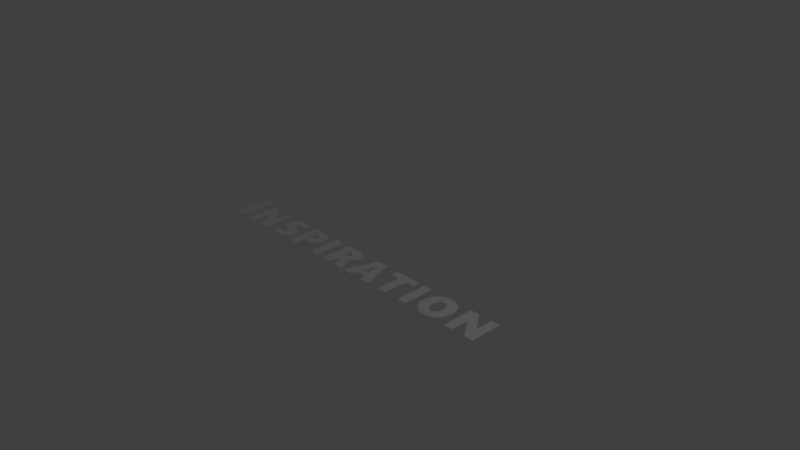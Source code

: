 # Source: creditstext2.blend  (saved by Blender 2.79.0; exported with 4.5.12 LTS)
import bpy
from mathutils import Matrix  # noqa: F401  (used for matrix-valued properties, if any)

bpy.ops.wm.read_factory_settings(use_empty=True)
scene = bpy.context.scene
scene.name = 'Scene'

# ---- collections
col_collection_1 = bpy.data.collections.new('Collection 1'); scene.collection.children.link(col_collection_1)

# ---- world
world_world = bpy.data.worlds.new('World'); scene.world = world_world
world_world.color = (0.05088, 0.05088, 0.05088)
world_world.use_sun_shadow = False
world_world.sun_shadow_jitter_overblur = 0.0
world_world.cycles.sampling_method = 'MANUAL'

# ---- cameras
cam_camera = bpy.data.cameras.new('Camera')
cam_camera.clip_end = 100.0
cam_camera.lens = 35.0
cam_camera.sensor_width = 32.0
cam_camera.sensor_height = 18.0
cam_camera.ortho_scale = 7.314
cam_camera.dof.focus_distance = 0.0
cam_camera.dof.aperture_fstop = 128.0

# ---- lights
light_lamp = bpy.data.lights.new('Lamp', 'POINT')
light_lamp.transmission_factor = 0.0
light_lamp.cutoff_distance = 30.0
light_lamp.energy = 100.0
light_lamp.shadow_buffer_clip_start = 1.001
light_lamp.shadow_soft_size = 0.1
light_lamp.shadow_maximum_resolution = 0.006
light_lamp.use_absolute_resolution = True

# ---- meshes
me_cutext_001 = bpy.data.meshes.new('CUText.001')
me_cutext_001.from_pydata([(2.133, -0.5, 0.0), (1.975, -0.2841, 0.0), (1.972, -0.2798, 0.0), (1.969, -0.2757, 0.0), (1.966, -0.2716, 0.0), (1.964, -0.2676, 0.0), (1.961, -0.2636, 0.0), (1.958, -0.2597, 0.0), (1.956, -0.2559, 0.0), (1.953, -0.2522, 0.0), (1.951, -0.2485, 0.0), (1.949, -0.2449, 0.0), (1.947, -0.2414, 0.0), (1.945, -0.2379, 0.0), (1.943, -0.2379, 0.0), (1.944, -0.2435, 0.0), (1.944, -0.2491, 0.0), (1.944, -0.2549, 0.0), (1.944, -0.2608, 0.0), (1.945, -0.2669, 0.0), (1.945, -0.273, 0.0), (1.945, -0.2792, 0.0), (1.945, -0.2856, 0.0), (1.945, -0.2921, 0.0), (1.945, -0.2986, 0.0), (1.945, -0.3053, 0.0), (1.945, -0.3122, 0.0), (1.945, -0.5, 0.0), (1.82, -0.5, 0.0), (1.82, -0.05253, 0.0), (1.948, -0.05253, 0.0), (2.099, -0.2579, 0.0), (2.1, -0.2585, 0.0), (2.1, -0.2593, 0.0), (2.101, -0.26, 0.0), (2.101, -0.2607, 0.0), (2.102, -0.2615, 0.0), (2.102, -0.2623, 0.0), (2.103, -0.2631, 0.0), (2.103, -0.264, 0.0), (2.104, -0.2648, 0.0), (2.105, -0.2657, 0.0), (2.105, -0.2666, 0.0), (2.106, -0.2675, 0.0), (2.107, -0.2685, 0.0), (2.107, -0.2694, 0.0), (2.108, -0.2704, 0.0), (2.109, -0.2713, 0.0), (2.109, -0.2723, 0.0), (2.11, -0.2732, 0.0), (2.111, -0.2742, 0.0), (2.111, -0.2752, 0.0), (2.112, -0.2761, 0.0), (2.113, -0.2771, 0.0), (2.113, -0.2781, 0.0), (2.114, -0.2791, 0.0), (2.115, -0.2801, 0.0), (2.115, -0.281, 0.0), (2.116, -0.282, 0.0), (2.117, -0.283, 0.0), (2.117, -0.284, 0.0), (2.118, -0.2849, 0.0), (2.119, -0.2859, 0.0), (2.119, -0.2868, 0.0), (2.12, -0.2878, 0.0), (2.121, -0.2887, 0.0), (2.121, -0.2897, 0.0), (2.122, -0.2906, 0.0), (2.122, -0.2915, 0.0), (2.123, -0.2925, 0.0), (2.123, -0.2934, 0.0), (2.124, -0.2942, 0.0), (2.124, -0.2951, 0.0), (2.125, -0.2959, 0.0), (2.125, -0.2967, 0.0), (2.126, -0.2976, 0.0), (2.126, -0.2983, 0.0), (2.127, -0.2991, 0.0), (2.127, -0.2999, 0.0), (2.127, -0.3006, 0.0), (2.128, -0.3006, 0.0), (2.128, -0.2982, 0.0), (2.128, -0.2955, 0.0), (2.128, -0.2925, 0.0), (2.127, -0.2892, 0.0), (2.127, -0.2857, 0.0), (2.127, -0.2819, 0.0), (2.127, -0.2778, 0.0), (2.127, -0.2734, 0.0), (2.127, -0.2688, 0.0), (2.127, -0.2639, 0.0), (2.127, -0.2587, 0.0), (2.127, -0.2532, 0.0), (2.127, -0.05253, 0.0), (2.251, -0.05253, 0.0), (2.251, -0.5, 0.0), (1.732, -0.275, 0.0), (1.732, -0.2862, 0.0), (1.731, -0.2971, 0.0), (1.73, -0.3078, 0.0), (1.729, -0.3184, 0.0), (1.727, -0.3287, 0.0), (1.725, -0.3389, 0.0), (1.722, -0.3488, 0.0), (1.719, -0.3586, 0.0), (1.716, -0.3681, 0.0), (1.712, -0.3775, 0.0), (1.708, -0.3867, 0.0), (1.703, -0.3956, 0.0), (1.698, -0.4043, 0.0), (1.693, -0.4127, 0.0), (1.687, -0.4207, 0.0), (1.681, -0.4285, 0.0), (1.675, -0.4358, 0.0), (1.668, -0.4429, 0.0), (1.661, -0.4496, 0.0), (1.654, -0.456, 0.0), (1.647, -0.4621, 0.0), (1.639, -0.4678, 0.0), (1.631, -0.4732, 0.0), (1.622, -0.4783, 0.0), (1.613, -0.483, 0.0), (1.604, -0.4873, 0.0), (1.595, -0.4912, 0.0), (1.586, -0.4947, 0.0), (1.576, -0.4978, 0.0), (1.567, -0.5004, 0.0), (1.557, -0.5027, 0.0), (1.547, -0.5045, 0.0), (1.537, -0.506, 0.0), (1.526, -0.507, 0.0), (1.516, -0.5076, 0.0), (1.505, -0.5078, 0.0), (1.495, -0.5076, 0.0), (1.485, -0.507, 0.0), (1.474, -0.506, 0.0), (1.465, -0.5046, 0.0), (1.455, -0.5028, 0.0), (1.445, -0.5007, 0.0), (1.436, -0.4981, 0.0), (1.426, -0.4951, 0.0), (1.417, -0.4917, 0.0), (1.408, -0.488, 0.0), (1.399, -0.4838, 0.0), (1.391, -0.4792, 0.0), (1.382, -0.4743, 0.0), (1.374, -0.4691, 0.0), (1.366, -0.4635, 0.0), (1.359, -0.4576, 0.0), (1.352, -0.4514, 0.0), (1.345, -0.4449, 0.0), (1.338, -0.4381, 0.0), (1.332, -0.4309, 0.0), (1.326, -0.4234, 0.0), (1.32, -0.4156, 0.0), (1.315, -0.4075, 0.0), (1.31, -0.3991, 0.0), (1.306, -0.3904, 0.0), (1.301, -0.3815, 0.0), (1.298, -0.3724, 0.0), (1.294, -0.3631, 0.0), (1.291, -0.3537, 0.0), (1.289, -0.344, 0.0), (1.287, -0.3342, 0.0), (1.285, -0.3242, 0.0), (1.283, -0.314, 0.0), (1.282, -0.3036, 0.0), (1.282, -0.293, 0.0), (1.282, -0.2822, 0.0), (1.282, -0.2709, 0.0), (1.282, -0.2598, 0.0), (1.283, -0.2489, 0.0), (1.285, -0.2382, 0.0), (1.287, -0.2276, 0.0), (1.289, -0.2173, 0.0), (1.291, -0.2071, 0.0), (1.294, -0.1972, 0.0), (1.298, -0.1874, 0.0), (1.302, -0.1778, 0.0), (1.306, -0.1684, 0.0), (1.311, -0.1593, 0.0), (1.316, -0.1503, 0.0), (1.321, -0.1417, 0.0), (1.327, -0.1335, 0.0), (1.333, -0.1256, 0.0), (1.339, -0.1181, 0.0), (1.345, -0.1108, 0.0), (1.352, -0.104, 0.0), (1.36, -0.09747, 0.0), (1.367, -0.09129, 0.0), (1.375, -0.08547, 0.0), (1.383, -0.07998, 0.0), (1.392, -0.07484, 0.0), (1.401, -0.07008, 0.0), (1.41, -0.06574, 0.0), (1.419, -0.06181, 0.0), (1.429, -0.05829, 0.0), (1.438, -0.05518, 0.0), (1.448, -0.05249, 0.0), (1.458, -0.05022, 0.0), (1.468, -0.04836, 0.0), (1.479, -0.04691, 0.0), (1.489, -0.04587, 0.0), (1.5, -0.04525, 0.0), (1.511, -0.04504, 0.0), (1.522, -0.04524, 0.0), (1.532, -0.04584, 0.0), (1.542, -0.04683, 0.0), (1.553, -0.04822, 0.0), (1.562, -0.05, 0.0), (1.572, -0.05218, 0.0), (1.582, -0.05476, 0.0), (1.591, -0.05773, 0.0), (1.6, -0.0611, 0.0), (1.609, -0.06487, 0.0), (1.618, -0.06904, 0.0), (1.626, -0.0736, 0.0), (1.634, -0.07852, 0.0), (1.642, -0.08379, 0.0), (1.65, -0.08939, 0.0), (1.657, -0.09533, 0.0), (1.664, -0.1016, 0.0), (1.671, -0.1082, 0.0), (1.677, -0.1152, 0.0), (1.684, -0.1225, 0.0), (1.689, -0.1301, 0.0), (1.695, -0.1381, 0.0), (1.7, -0.1464, 0.0), (1.705, -0.155, 0.0), (1.709, -0.164, 0.0), (1.713, -0.1731, 0.0), (1.717, -0.1824, 0.0), (1.72, -0.1919, 0.0), (1.723, -0.2016, 0.0), (1.725, -0.2115, 0.0), (1.727, -0.2216, 0.0), (1.729, -0.2319, 0.0), (1.73, -0.2424, 0.0), (1.731, -0.253, 0.0), (1.732, -0.2639, 0.0), (1.589, -0.2788, 0.0), (1.589, -0.2697, 0.0), (1.589, -0.261, 0.0), (1.588, -0.2526, 0.0), (1.587, -0.2445, 0.0), (1.586, -0.2368, 0.0), (1.584, -0.2294, 0.0), (1.582, -0.2223, 0.0), (1.58, -0.2155, 0.0), (1.577, -0.2091, 0.0), (1.574, -0.203, 0.0), (1.571, -0.1972, 0.0), (1.568, -0.1917, 0.0), (1.564, -0.1866, 0.0), (1.56, -0.182, 0.0), (1.556, -0.1778, 0.0), (1.552, -0.174, 0.0), (1.548, -0.1707, 0.0), (1.543, -0.1678, 0.0), (1.538, -0.1654, 0.0), (1.533, -0.1634, 0.0), (1.527, -0.1619, 0.0), (1.522, -0.1608, 0.0), (1.516, -0.1601, 0.0), (1.51, -0.1599, 0.0), (1.503, -0.1601, 0.0), (1.497, -0.1607, 0.0), (1.491, -0.1618, 0.0), (1.485, -0.1633, 0.0), (1.48, -0.1652, 0.0), (1.474, -0.1675, 0.0), (1.469, -0.1703, 0.0), (1.464, -0.1735, 0.0), (1.46, -0.1771, 0.0), (1.455, -0.1811, 0.0), (1.451, -0.1856, 0.0), (1.447, -0.1905, 0.0), (1.444, -0.1957, 0.0), (1.44, -0.2014, 0.0), (1.437, -0.2073, 0.0), (1.435, -0.2137, 0.0), (1.432, -0.2203, 0.0), (1.43, -0.2274, 0.0), (1.429, -0.2347, 0.0), (1.427, -0.2425, 0.0), (1.426, -0.2505, 0.0), (1.425, -0.259, 0.0), (1.425, -0.2678, 0.0), (1.425, -0.2769, 0.0), (1.425, -0.2858, 0.0), (1.425, -0.2944, 0.0), (1.426, -0.3027, 0.0), (1.427, -0.3106, 0.0), (1.429, -0.3182, 0.0), (1.43, -0.3255, 0.0), (1.432, -0.3324, 0.0), (1.435, -0.339, 0.0), (1.437, -0.3453, 0.0), (1.44, -0.3512, 0.0), (1.444, -0.3568, 0.0), (1.447, -0.3621, 0.0), (1.451, -0.367, 0.0), (1.455, -0.3714, 0.0), (1.459, -0.3755, 0.0), (1.464, -0.3791, 0.0), (1.468, -0.3823, 0.0), (1.473, -0.385, 0.0), (1.479, -0.3873, 0.0), (1.484, -0.3893, 0.0), (1.49, -0.3907, 0.0), (1.495, -0.3918, 0.0), (1.501, -0.3924, 0.0), (1.508, -0.3927, 0.0), (1.512, -0.3926, 0.0), (1.515, -0.3923, 0.0), (1.519, -0.3918, 0.0), (1.523, -0.3911, 0.0), (1.526, -0.3903, 0.0), (1.53, -0.3892, 0.0), (1.533, -0.388, 0.0), (1.537, -0.3866, 0.0), (1.54, -0.3849, 0.0), (1.544, -0.3831, 0.0), (1.547, -0.3811, 0.0), (1.55, -0.3789, 0.0), (1.553, -0.3766, 0.0), (1.556, -0.374, 0.0), (1.559, -0.3713, 0.0), (1.561, -0.3685, 0.0), (1.564, -0.3654, 0.0), (1.567, -0.3622, 0.0), (1.569, -0.3589, 0.0), (1.571, -0.3554, 0.0), (1.573, -0.3517, 0.0), (1.575, -0.3478, 0.0), (1.577, -0.3438, 0.0), (1.579, -0.3396, 0.0), (1.581, -0.3353, 0.0), (1.582, -0.3308, 0.0), (1.583, -0.3262, 0.0), (1.585, -0.3215, 0.0), (1.586, -0.3166, 0.0), (1.587, -0.3116, 0.0), (1.587, -0.3065, 0.0), (1.588, -0.3012, 0.0), (1.589, -0.2958, 0.0), (1.589, -0.2902, 0.0), (1.589, -0.2846, 0.0), (1.059, -0.5, 0.0), (1.059, -0.05253, 0.0), (1.194, -0.05253, 0.0), (1.194, -0.5, 0.0), (0.8533, -0.158, 0.0), (0.8533, -0.5, 0.0), (0.7179, -0.5, 0.0), (0.7179, -0.158, 0.0), (0.5928, -0.158, 0.0), (0.5928, -0.05253, 0.0), (0.98, -0.05253, 0.0), (0.98, -0.158, 0.0), (0.4033, -0.5, 0.0), (0.3837, -0.4176, 0.0), (0.2501, -0.4176, 0.0), (0.2289, -0.5, 0.0), (0.0832, -0.5, 0.0), (0.2373, -0.05253, 0.0), (0.4046, -0.05253, 0.0), (0.5497, -0.5, 0.0), (0.3185, -0.1499, 0.0), (0.3154, -0.1499, 0.0), (0.3152, -0.1512, 0.0), (0.3151, -0.1527, 0.0), (0.3148, -0.1542, 0.0), (0.3146, -0.156, 0.0), (0.3143, -0.1578, 0.0), (0.314, -0.1598, 0.0), (0.3136, -0.1619, 0.0), (0.3131, -0.1642, 0.0), (0.3127, -0.1666, 0.0), (0.3121, -0.1691, 0.0), (0.3116, -0.1717, 0.0), (0.311, -0.1745, 0.0), (0.3102, -0.1782, 0.0), (0.3089, -0.1834, 0.0), (0.3072, -0.1902, 0.0), (0.3051, -0.1985, 0.0), (0.3026, -0.2085, 0.0), (0.2997, -0.2199, 0.0), (0.2963, -0.233, 0.0), (0.2925, -0.2476, 0.0), (0.2883, -0.2638, 0.0), (0.2837, -0.2816, 0.0), (0.2787, -0.3009, 0.0), (0.2732, -0.3218, 0.0), (0.3587, -0.3218, 0.0), (0.3275, -0.2001, 0.0), (0.3265, -0.1957, 0.0), (0.3255, -0.1913, 0.0), (0.3245, -0.1869, 0.0), (0.3236, -0.1826, 0.0), (0.3228, -0.1784, 0.0), (0.322, -0.1742, 0.0), (0.3213, -0.17, 0.0), (0.3206, -0.1659, 0.0), (0.32, -0.1618, 0.0), (0.3194, -0.1578, 0.0), (0.3189, -0.1538, 0.0), (-0.1059, -0.5, 0.0), (-0.1393, -0.4036, 0.0), (-0.141, -0.3989, 0.0), (-0.1427, -0.3945, 0.0), (-0.1445, -0.3901, 0.0), (-0.1464, -0.386, 0.0), (-0.1484, -0.382, 0.0), (-0.1504, -0.3782, 0.0), (-0.1526, -0.3746, 0.0), (-0.1548, -0.3711, 0.0), (-0.1571, -0.3678, 0.0), (-0.1595, -0.3647, 0.0), (-0.1619, -0.3617, 0.0), (-0.1644, -0.359, 0.0), (-0.167, -0.3564, 0.0), (-0.1697, -0.354, 0.0), (-0.1723, -0.3519, 0.0), (-0.175, -0.3499, 0.0), (-0.1778, -0.3483, 0.0), (-0.1806, -0.3468, 0.0), (-0.1834, -0.3455, 0.0), (-0.1862, -0.3445, 0.0), (-0.1891, -0.3437, 0.0), (-0.192, -0.3432, 0.0), (-0.195, -0.3428, 0.0), (-0.198, -0.3427, 0.0), (-0.2033, -0.3427, 0.0), (-0.2033, -0.5, 0.0), (-0.3381, -0.5, 0.0), (-0.3381, -0.05253, 0.0), (-0.159, -0.05253, 0.0), (-0.1437, -0.05275, 0.0), (-0.129, -0.05339, 0.0), (-0.1151, -0.05445, 0.0), (-0.1018, -0.05595, 0.0), (-0.08925, -0.05787, 0.0), (-0.07735, -0.06022, 0.0), (-0.06613, -0.06299, 0.0), (-0.0556, -0.06619, 0.0), (-0.04574, -0.06982, 0.0), (-0.03657, -0.07388, 0.0), (-0.02809, -0.07836, 0.0), (-0.02028, -0.08327, 0.0), (-0.01313, -0.08861, 0.0), (-0.0066, -0.09437, 0.0), (-0.0006923, -0.1006, 0.0), (0.004594, -0.1072, 0.0), (0.009258, -0.1142, 0.0), (0.0133, -0.1217, 0.0), (0.01672, -0.1296, 0.0), (0.01952, -0.1379, 0.0), (0.0217, -0.1467, 0.0), (0.02325, -0.1558, 0.0), (0.02418, -0.1654, 0.0), (0.0245, -0.1755, 0.0), (0.02431, -0.1831, 0.0), (0.02377, -0.1905, 0.0), (0.02287, -0.1976, 0.0), (0.0216, -0.2046, 0.0), (0.01997, -0.2114, 0.0), (0.01798, -0.2179, 0.0), (0.01563, -0.2243, 0.0), (0.01292, -0.2304, 0.0), (0.009839, -0.2363, 0.0), (0.006401, -0.242, 0.0), (0.002602, -0.2476, 0.0), (-0.00156, -0.2529, 0.0), (-0.006079, -0.2579, 0.0), (-0.01095, -0.2628, 0.0), (-0.01618, -0.2674, 0.0), (-0.02176, -0.2718, 0.0), (-0.02769, -0.2759, 0.0), (-0.03397, -0.2798, 0.0), (-0.04061, -0.2834, 0.0), (-0.0476, -0.2868, 0.0), (-0.05495, -0.29, 0.0), (-0.06265, -0.293, 0.0), (-0.0707, -0.2956, 0.0), (-0.0791, -0.2981, 0.0), (-0.0791, -0.2994, 0.0), (-0.07444, -0.3009, 0.0), (-0.0699, -0.3026, 0.0), (-0.0655, -0.3044, 0.0), (-0.06123, -0.3064, 0.0), (-0.05709, -0.3085, 0.0), (-0.05309, -0.3108, 0.0), (-0.04921, -0.3133, 0.0), (-0.04547, -0.3159, 0.0), (-0.04186, -0.3186, 0.0), (-0.03839, -0.3215, 0.0), (-0.03504, -0.3246, 0.0), (-0.03183, -0.3278, 0.0), (-0.02871, -0.3312, 0.0), (-0.02564, -0.3348, 0.0), (-0.02263, -0.3388, 0.0), (-0.01968, -0.343, 0.0), (-0.01677, -0.3474, 0.0), (-0.01392, -0.3522, 0.0), (-0.01113, -0.3572, 0.0), (-0.00839, -0.3624, 0.0), (-0.005704, -0.3679, 0.0), (-0.003073, -0.3737, 0.0), (-0.0004951, -0.3798, 0.0), (0.002028, -0.3861, 0.0), (0.04603, -0.5, 0.0), (-0.1187, -0.1945, 0.0), (-0.1188, -0.1908, 0.0), (-0.1191, -0.1873, 0.0), (-0.1196, -0.1839, 0.0), (-0.1203, -0.1806, 0.0), (-0.1211, -0.1774, 0.0), (-0.1222, -0.1744, 0.0), (-0.1234, -0.1715, 0.0), (-0.1248, -0.1687, 0.0), (-0.1265, -0.1661, 0.0), (-0.1283, -0.1636, 0.0), (-0.1303, -0.1612, 0.0), (-0.1325, -0.1589, 0.0), (-0.1349, -0.1568, 0.0), (-0.1375, -0.1549, 0.0), (-0.1403, -0.1532, 0.0), (-0.1433, -0.1517, 0.0), (-0.1466, -0.1503, 0.0), (-0.1501, -0.1491, 0.0), (-0.1538, -0.1481, 0.0), (-0.1577, -0.1473, 0.0), (-0.1618, -0.1467, 0.0), (-0.1662, -0.1462, 0.0), (-0.1707, -0.1459, 0.0), (-0.1755, -0.1458, 0.0), (-0.2033, -0.1458, 0.0), (-0.2033, -0.2482, 0.0), (-0.179, -0.2482, 0.0), (-0.1745, -0.2481, 0.0), (-0.1702, -0.2478, 0.0), (-0.166, -0.2472, 0.0), (-0.162, -0.2465, 0.0), (-0.1582, -0.2455, 0.0), (-0.1545, -0.2444, 0.0), (-0.1509, -0.243, 0.0), (-0.1475, -0.2414, 0.0), (-0.1442, -0.2396, 0.0), (-0.1411, -0.2376, 0.0), (-0.1381, -0.2353, 0.0), (-0.1353, -0.2329, 0.0), (-0.1326, -0.2303, 0.0), (-0.1302, -0.2276, 0.0), (-0.128, -0.2248, 0.0), (-0.1261, -0.2218, 0.0), (-0.1244, -0.2188, 0.0), (-0.1229, -0.2157, 0.0), (-0.1216, -0.2124, 0.0), (-0.1206, -0.209, 0.0), (-0.1198, -0.2056, 0.0), (-0.1192, -0.202, 0.0), (-0.1188, -0.1983, 0.0), (-0.5859, -0.5, 0.0), (-0.5859, -0.05253, 0.0), (-0.4511, -0.05253, 0.0), (-0.4511, -0.5, 0.0), (-0.6643, -0.2001, 0.0), (-0.6644, -0.2077, 0.0), (-0.6649, -0.2151, 0.0), (-0.6657, -0.2224, 0.0), (-0.6668, -0.2296, 0.0), (-0.6683, -0.2366, 0.0), (-0.6701, -0.2434, 0.0), (-0.6722, -0.2501, 0.0), (-0.6746, -0.2567, 0.0), (-0.6773, -0.2631, 0.0), (-0.6804, -0.2694, 0.0), (-0.6838, -0.2756, 0.0), (-0.6875, -0.2816, 0.0), (-0.6915, -0.2874, 0.0), (-0.6958, -0.293, 0.0), (-0.7004, -0.2984, 0.0), (-0.7052, -0.3035, 0.0), (-0.7103, -0.3084, 0.0), (-0.7157, -0.3131, 0.0), (-0.7214, -0.3176, 0.0), (-0.7273, -0.3219, 0.0), (-0.7335, -0.3259, 0.0), (-0.74, -0.3297, 0.0), (-0.7468, -0.3333, 0.0), (-0.7538, -0.3366, 0.0), (-0.7611, -0.3398, 0.0), (-0.7686, -0.3426, 0.0), (-0.7762, -0.3452, 0.0), (-0.7841, -0.3475, 0.0), (-0.7921, -0.3495, 0.0), (-0.8004, -0.3513, 0.0), (-0.8088, -0.3528, 0.0), (-0.8175, -0.354, 0.0), (-0.8263, -0.3549, 0.0), (-0.8353, -0.3556, 0.0), (-0.8446, -0.356, 0.0), (-0.854, -0.3561, 0.0), (-0.8952, -0.3561, 0.0), (-0.8952, -0.5, 0.0), (-1.03, -0.5, 0.0), (-1.03, -0.05253, 0.0), (-0.8465, -0.05253, 0.0), (-0.8311, -0.05278, 0.0), (-0.8164, -0.05353, 0.0), (-0.8024, -0.05478, 0.0), (-0.7891, -0.05652, 0.0), (-0.7765, -0.05876, 0.0), (-0.7646, -0.0615, 0.0), (-0.7534, -0.06474, 0.0), (-0.743, -0.06848, 0.0), (-0.7332, -0.07272, 0.0), (-0.7241, -0.07745, 0.0), (-0.7158, -0.08269, 0.0), (-0.7081, -0.08842, 0.0), (-0.7011, -0.09468, 0.0), (-0.6947, -0.1015, 0.0), (-0.6889, -0.1089, 0.0), (-0.6837, -0.1168, 0.0), (-0.6792, -0.1253, 0.0), (-0.6752, -0.1343, 0.0), (-0.6719, -0.1439, 0.0), (-0.6691, -0.154, 0.0), (-0.667, -0.1647, 0.0), (-0.6655, -0.176, 0.0), (-0.6646, -0.1878, 0.0), (-0.8069, -0.2048, 0.0), (-0.807, -0.2003, 0.0), (-0.8073, -0.196, 0.0), (-0.8079, -0.1919, 0.0), (-0.8086, -0.188, 0.0), (-0.8096, -0.1843, 0.0), (-0.8108, -0.1807, 0.0), (-0.8123, -0.1773, 0.0), (-0.8139, -0.1742, 0.0), (-0.8158, -0.1712, 0.0), (-0.8179, -0.1684, 0.0), (-0.8202, -0.1657, 0.0), (-0.8228, -0.1633, 0.0), (-0.8255, -0.1611, 0.0), (-0.8285, -0.159, 0.0), (-0.8317, -0.1572, 0.0), (-0.835, -0.1555, 0.0), (-0.8386, -0.154, 0.0), (-0.8424, -0.1528, 0.0), (-0.8464, -0.1517, 0.0), (-0.8506, -0.1508, 0.0), (-0.8551, -0.1501, 0.0), (-0.8597, -0.1497, 0.0), (-0.8645, -0.1494, 0.0), (-0.8696, -0.1493, 0.0), (-0.8952, -0.1493, 0.0), (-0.8952, -0.2597, 0.0), (-0.8649, -0.2597, 0.0), (-0.8556, -0.2593, 0.0), (-0.8472, -0.2582, 0.0), (-0.8395, -0.2563, 0.0), (-0.8327, -0.2536, 0.0), (-0.8266, -0.2502, 0.0), (-0.8214, -0.246, 0.0), (-0.8169, -0.241, 0.0), (-0.8133, -0.2353, 0.0), (-0.8105, -0.2288, 0.0), (-0.8085, -0.2216, 0.0), (-0.8073, -0.2136, 0.0), (-1.11, -0.3646, 0.0), (-1.11, -0.3719, 0.0), (-1.11, -0.3791, 0.0), (-1.111, -0.3862, 0.0), (-1.112, -0.393, 0.0), (-1.114, -0.3998, 0.0), (-1.116, -0.4063, 0.0), (-1.118, -0.4127, 0.0), (-1.12, -0.4189, 0.0), (-1.123, -0.425, 0.0), (-1.126, -0.4309, 0.0), (-1.13, -0.4367, 0.0), (-1.133, -0.4423, 0.0), (-1.138, -0.4477, 0.0), (-1.142, -0.4528, 0.0), (-1.147, -0.4578, 0.0), (-1.151, -0.4625, 0.0), (-1.157, -0.4669, 0.0), (-1.162, -0.4711, 0.0), (-1.168, -0.4751, 0.0), (-1.174, -0.4789, 0.0), (-1.18, -0.4824, 0.0), (-1.187, -0.4857, 0.0), (-1.193, -0.4888, 0.0), (-1.2, -0.4916, 0.0), (-1.208, -0.4942, 0.0), (-1.215, -0.4965, 0.0), (-1.223, -0.4987, 0.0), (-1.231, -0.5006, 0.0), (-1.239, -0.5023, 0.0), (-1.248, -0.5037, 0.0), (-1.257, -0.505, 0.0), (-1.266, -0.506, 0.0), (-1.275, -0.5068, 0.0), (-1.284, -0.5074, 0.0), (-1.294, -0.5077, 0.0), (-1.304, -0.5078, 0.0), (-1.316, -0.5076, 0.0), (-1.327, -0.5071, 0.0), (-1.338, -0.5063, 0.0), (-1.349, -0.5052, 0.0), (-1.36, -0.5037, 0.0), (-1.371, -0.5019, 0.0), (-1.382, -0.4997, 0.0), (-1.392, -0.4973, 0.0), (-1.403, -0.4945, 0.0), (-1.413, -0.4913, 0.0), (-1.423, -0.4879, 0.0), (-1.433, -0.4841, 0.0), (-1.433, -0.3615, 0.0), (-1.428, -0.3648, 0.0), (-1.423, -0.3681, 0.0), (-1.418, -0.3713, 0.0), (-1.413, -0.3743, 0.0), (-1.408, -0.3772, 0.0), (-1.403, -0.3801, 0.0), (-1.398, -0.3828, 0.0), (-1.392, -0.3854, 0.0), (-1.387, -0.3879, 0.0), (-1.382, -0.3903, 0.0), (-1.376, -0.3925, 0.0), (-1.37, -0.3947, 0.0), (-1.365, -0.3967, 0.0), (-1.359, -0.3985, 0.0), (-1.354, -0.4002, 0.0), (-1.348, -0.4017, 0.0), (-1.343, -0.403, 0.0), (-1.338, -0.4042, 0.0), (-1.332, -0.4051, 0.0), (-1.327, -0.4059, 0.0), (-1.322, -0.4065, 0.0), (-1.317, -0.407, 0.0), (-1.312, -0.4072, 0.0), (-1.307, -0.4073, 0.0), (-1.303, -0.4073, 0.0), (-1.3, -0.4071, 0.0), (-1.297, -0.4068, 0.0), (-1.293, -0.4064, 0.0), (-1.29, -0.4059, 0.0), (-1.287, -0.4053, 0.0), (-1.285, -0.4046, 0.0), (-1.282, -0.4038, 0.0), (-1.279, -0.4028, 0.0), (-1.277, -0.4018, 0.0), (-1.275, -0.4006, 0.0), (-1.273, -0.3994, 0.0), (-1.271, -0.398, 0.0), (-1.269, -0.3965, 0.0), (-1.267, -0.3949, 0.0), (-1.266, -0.3932, 0.0), (-1.265, -0.3915, 0.0), (-1.264, -0.3896, 0.0), (-1.263, -0.3876, 0.0), (-1.262, -0.3855, 0.0), (-1.261, -0.3833, 0.0), (-1.261, -0.381, 0.0), (-1.261, -0.3786, 0.0), (-1.261, -0.3761, 0.0), (-1.261, -0.3743, 0.0), (-1.261, -0.3726, 0.0), (-1.261, -0.3708, 0.0), (-1.261, -0.3691, 0.0), (-1.262, -0.3675, 0.0), (-1.262, -0.3659, 0.0), (-1.263, -0.3643, 0.0), (-1.263, -0.3627, 0.0), (-1.264, -0.3612, 0.0), (-1.265, -0.3598, 0.0), (-1.266, -0.3583, 0.0), (-1.267, -0.3569, 0.0), (-1.268, -0.3556, 0.0), (-1.269, -0.3542, 0.0), (-1.27, -0.3529, 0.0), (-1.271, -0.3515, 0.0), (-1.273, -0.3502, 0.0), (-1.274, -0.3489, 0.0), (-1.276, -0.3477, 0.0), (-1.278, -0.3464, 0.0), (-1.279, -0.3451, 0.0), (-1.281, -0.3439, 0.0), (-1.283, -0.3427, 0.0), (-1.285, -0.3415, 0.0), (-1.287, -0.3403, 0.0), (-1.29, -0.3389, 0.0), (-1.293, -0.3376, 0.0), (-1.296, -0.3361, 0.0), (-1.299, -0.3346, 0.0), (-1.303, -0.333, 0.0), (-1.307, -0.3313, 0.0), (-1.311, -0.3296, 0.0), (-1.315, -0.3277, 0.0), (-1.32, -0.3258, 0.0), (-1.325, -0.3239, 0.0), (-1.331, -0.3218, 0.0), (-1.348, -0.3146, 0.0), (-1.364, -0.3066, 0.0), (-1.378, -0.2979, 0.0), (-1.391, -0.2885, 0.0), (-1.402, -0.2784, 0.0), (-1.412, -0.2675, 0.0), (-1.42, -0.256, 0.0), (-1.427, -0.2437, 0.0), (-1.432, -0.2308, 0.0), (-1.436, -0.2171, 0.0), (-1.438, -0.2027, 0.0), (-1.439, -0.1876, 0.0), (-1.438, -0.177, 0.0), (-1.437, -0.1667, 0.0), (-1.436, -0.1568, 0.0), (-1.433, -0.1473, 0.0), (-1.43, -0.1381, 0.0), (-1.426, -0.1293, 0.0), (-1.422, -0.1208, 0.0), (-1.417, -0.1127, 0.0), (-1.411, -0.1049, 0.0), (-1.405, -0.09757, 0.0), (-1.397, -0.09055, 0.0), (-1.389, -0.08389, 0.0), (-1.381, -0.07769, 0.0), (-1.372, -0.07202, 0.0), (-1.363, -0.0669, 0.0), (-1.353, -0.06231, 0.0), (-1.343, -0.05826, 0.0), (-1.332, -0.05476, 0.0), (-1.32, -0.05179, 0.0), (-1.309, -0.04936, 0.0), (-1.297, -0.04747, 0.0), (-1.284, -0.04612, 0.0), (-1.271, -0.04531, 0.0), (-1.257, -0.04504, 0.0), (-1.253, -0.04506, 0.0), (-1.249, -0.0451, 0.0), (-1.246, -0.04516, 0.0), (-1.242, -0.04525, 0.0), (-1.238, -0.04537, 0.0), (-1.235, -0.04551, 0.0), (-1.231, -0.04568, 0.0), (-1.228, -0.04588, 0.0), (-1.224, -0.0461, 0.0), (-1.221, -0.04634, 0.0), (-1.217, -0.04662, 0.0), (-1.214, -0.04692, 0.0), (-1.211, -0.04723, 0.0), (-1.208, -0.04757, 0.0), (-1.205, -0.04791, 0.0), (-1.201, -0.04827, 0.0), (-1.198, -0.04864, 0.0), (-1.195, -0.04902, 0.0), (-1.192, -0.04942, 0.0), (-1.189, -0.04983, 0.0), (-1.187, -0.05025, 0.0), (-1.184, -0.05069, 0.0), (-1.181, -0.05114, 0.0), (-1.178, -0.0516, 0.0), (-1.176, -0.0521, 0.0), (-1.173, -0.05267, 0.0), (-1.17, -0.05331, 0.0), (-1.166, -0.05402, 0.0), (-1.163, -0.0548, 0.0), (-1.159, -0.05565, 0.0), (-1.155, -0.05657, 0.0), (-1.151, -0.05756, 0.0), (-1.147, -0.05862, 0.0), (-1.143, -0.05974, 0.0), (-1.138, -0.06094, 0.0), (-1.133, -0.06221, 0.0), (-1.133, -0.1761, 0.0), (-1.143, -0.1712, 0.0), (-1.152, -0.1667, 0.0), (-1.161, -0.1626, 0.0), (-1.171, -0.1589, 0.0), (-1.18, -0.1557, 0.0), (-1.189, -0.1529, 0.0), (-1.199, -0.1506, 0.0), (-1.208, -0.1486, 0.0), (-1.217, -0.1471, 0.0), (-1.226, -0.1461, 0.0), (-1.235, -0.1454, 0.0), (-1.244, -0.1452, 0.0), (-1.248, -0.1453, 0.0), (-1.252, -0.1454, 0.0), (-1.255, -0.1457, 0.0), (-1.258, -0.1461, 0.0), (-1.262, -0.1467, 0.0), (-1.265, -0.1473, 0.0), (-1.268, -0.1481, 0.0), (-1.27, -0.149, 0.0), (-1.273, -0.1499, 0.0), (-1.276, -0.1511, 0.0), (-1.278, -0.1523, 0.0), (-1.281, -0.1536, 0.0), (-1.283, -0.1551, 0.0), (-1.285, -0.1566, 0.0), (-1.287, -0.1582, 0.0), (-1.288, -0.1599, 0.0), (-1.29, -0.1617, 0.0), (-1.291, -0.1636, 0.0), (-1.292, -0.1656, 0.0), (-1.293, -0.1676, 0.0), (-1.293, -0.1698, 0.0), (-1.294, -0.172, 0.0), (-1.294, -0.1743, 0.0), (-1.294, -0.1767, 0.0), (-1.294, -0.179, 0.0), (-1.294, -0.1813, 0.0), (-1.294, -0.1834, 0.0), (-1.293, -0.1855, 0.0), (-1.292, -0.1876, 0.0), (-1.292, -0.1896, 0.0), (-1.291, -0.1915, 0.0), (-1.289, -0.1933, 0.0), (-1.288, -0.1951, 0.0), (-1.287, -0.1968, 0.0), (-1.285, -0.1984, 0.0), (-1.283, -0.2, 0.0), (-1.281, -0.2015, 0.0), (-1.279, -0.2032, 0.0), (-1.276, -0.2049, 0.0), (-1.273, -0.2067, 0.0), (-1.27, -0.2086, 0.0), (-1.266, -0.2105, 0.0), (-1.262, -0.2126, 0.0), (-1.258, -0.2147, 0.0), (-1.253, -0.2169, 0.0), (-1.248, -0.2191, 0.0), (-1.243, -0.2214, 0.0), (-1.237, -0.2238, 0.0), (-1.226, -0.2286, 0.0), (-1.215, -0.2334, 0.0), (-1.205, -0.2382, 0.0), (-1.195, -0.2432, 0.0), (-1.186, -0.2482, 0.0), (-1.177, -0.2533, 0.0), (-1.17, -0.2584, 0.0), (-1.162, -0.2636, 0.0), (-1.155, -0.269, 0.0), (-1.149, -0.2743, 0.0), (-1.144, -0.2798, 0.0), (-1.138, -0.2853, 0.0), (-1.134, -0.291, 0.0), (-1.13, -0.2968, 0.0), (-1.126, -0.3028, 0.0), (-1.122, -0.309, 0.0), (-1.119, -0.3153, 0.0), (-1.117, -0.3218, 0.0), (-1.115, -0.3285, 0.0), (-1.113, -0.3354, 0.0), (-1.111, -0.3424, 0.0), (-1.11, -0.3496, 0.0), (-1.11, -0.357, 0.0), (-1.652, -0.5, 0.0), (-1.81, -0.2841, 0.0), (-1.813, -0.2798, 0.0), (-1.816, -0.2757, 0.0), (-1.818, -0.2716, 0.0), (-1.821, -0.2676, 0.0), (-1.824, -0.2636, 0.0), (-1.827, -0.2597, 0.0), (-1.829, -0.2559, 0.0), (-1.831, -0.2522, 0.0), (-1.834, -0.2485, 0.0), (-1.836, -0.2449, 0.0), (-1.838, -0.2414, 0.0), (-1.84, -0.2379, 0.0), (-1.841, -0.2379, 0.0), (-1.841, -0.2435, 0.0), (-1.841, -0.2491, 0.0), (-1.841, -0.2549, 0.0), (-1.84, -0.2608, 0.0), (-1.84, -0.2669, 0.0), (-1.84, -0.273, 0.0), (-1.84, -0.2792, 0.0), (-1.84, -0.2856, 0.0), (-1.84, -0.2921, 0.0), (-1.84, -0.2986, 0.0), (-1.839, -0.3053, 0.0), (-1.839, -0.3122, 0.0), (-1.839, -0.5, 0.0), (-1.964, -0.5, 0.0), (-1.964, -0.05253, 0.0), (-1.837, -0.05253, 0.0), (-1.686, -0.2579, 0.0), (-1.685, -0.2585, 0.0), (-1.685, -0.2593, 0.0), (-1.684, -0.26, 0.0), (-1.684, -0.2607, 0.0), (-1.683, -0.2615, 0.0), (-1.683, -0.2623, 0.0), (-1.682, -0.2631, 0.0), (-1.681, -0.264, 0.0), (-1.681, -0.2648, 0.0), (-1.68, -0.2657, 0.0), (-1.679, -0.2666, 0.0), (-1.679, -0.2675, 0.0), (-1.678, -0.2685, 0.0), (-1.677, -0.2694, 0.0), (-1.677, -0.2704, 0.0), (-1.676, -0.2713, 0.0), (-1.675, -0.2723, 0.0), (-1.675, -0.2732, 0.0), (-1.674, -0.2742, 0.0), (-1.673, -0.2752, 0.0), (-1.673, -0.2761, 0.0), (-1.672, -0.2771, 0.0), (-1.671, -0.2781, 0.0), (-1.671, -0.2791, 0.0), (-1.67, -0.2801, 0.0), (-1.669, -0.281, 0.0), (-1.669, -0.282, 0.0), (-1.668, -0.283, 0.0), (-1.667, -0.284, 0.0), (-1.667, -0.2849, 0.0), (-1.666, -0.2859, 0.0), (-1.665, -0.2868, 0.0), (-1.665, -0.2878, 0.0), (-1.664, -0.2887, 0.0), (-1.664, -0.2897, 0.0), (-1.663, -0.2906, 0.0), (-1.662, -0.2915, 0.0), (-1.662, -0.2925, 0.0), (-1.661, -0.2934, 0.0), (-1.661, -0.2942, 0.0), (-1.66, -0.2951, 0.0), (-1.66, -0.2959, 0.0), (-1.659, -0.2967, 0.0), (-1.659, -0.2976, 0.0), (-1.659, -0.2983, 0.0), (-1.658, -0.2991, 0.0), (-1.658, -0.2999, 0.0), (-1.658, -0.3006, 0.0), (-1.656, -0.3006, 0.0), (-1.657, -0.2982, 0.0), (-1.657, -0.2955, 0.0), (-1.657, -0.2925, 0.0), (-1.657, -0.2892, 0.0), (-1.658, -0.2857, 0.0), (-1.658, -0.2819, 0.0), (-1.658, -0.2778, 0.0), (-1.658, -0.2734, 0.0), (-1.658, -0.2688, 0.0), (-1.658, -0.2639, 0.0), (-1.658, -0.2587, 0.0), (-1.658, -0.2532, 0.0), (-1.658, -0.05253, 0.0), (-1.533, -0.05253, 0.0), (-1.533, -0.5, 0.0), (-2.244, -0.5, 0.0), (-2.244, 0.02643, 0.0), (-2.085, 0.02643, 0.0), (-2.085, -0.5, 0.0)], [], [(28, 30, 29), (28, 14, 30), (14, 13, 30), (13, 31, 30), (92, 94, 93), (92, 95, 94), (28, 15, 14), (12, 31, 13), (11, 31, 12), (28, 16, 15), (10, 31, 11), (9, 31, 10), (28, 17, 16), (8, 31, 9), (91, 95, 92), (28, 18, 17), (7, 31, 8), (7, 32, 31), (7, 33, 32), (90, 95, 91), (7, 34, 33), (6, 34, 7), (6, 35, 34), (6, 36, 35), (28, 19, 18), (6, 37, 36), (6, 38, 37), (6, 39, 38), (5, 39, 6), (89, 95, 90), (5, 40, 39), (5, 41, 40), (5, 42, 41), (5, 43, 42), (28, 20, 19), (5, 44, 43), (4, 44, 5), (4, 45, 44), (88, 95, 89), (4, 46, 45), (4, 47, 46), (4, 48, 47), (3, 48, 4), (3, 49, 48), (28, 21, 20), (3, 50, 49), (87, 95, 88), (3, 51, 50), (3, 52, 51), (2, 52, 3), (2, 53, 52), (2, 54, 53), (86, 95, 87), (2, 55, 54), (2, 56, 55), (28, 22, 21), (1, 56, 2), (1, 57, 56), (1, 58, 57), (85, 95, 86), (1, 59, 58), (1, 60, 59), (1, 61, 60), (0, 61, 1), (0, 62, 61), (28, 23, 22), (84, 95, 85), (0, 63, 62), (0, 64, 63), (0, 65, 64), (0, 66, 65), (83, 95, 84), (0, 67, 66), (0, 68, 67), (0, 69, 68), (28, 24, 23), (0, 70, 69), (82, 95, 83), (0, 71, 70), (0, 72, 71), (0, 73, 72), (81, 95, 82), (0, 74, 73), (0, 75, 74), (0, 76, 75), (80, 95, 81), (0, 77, 76), (28, 25, 24), (0, 78, 77), (0, 79, 78), (0, 80, 79), (0, 95, 80), (28, 26, 25), (28, 27, 26), (203, 205, 204), (203, 206, 205), (202, 206, 203), (202, 207, 206), (201, 207, 202), (201, 208, 207), (200, 208, 201), (200, 209, 208), (199, 209, 200), (199, 210, 209), (198, 210, 199), (198, 211, 210), (197, 211, 198), (197, 212, 211), (196, 212, 197), (196, 213, 212), (195, 213, 196), (195, 214, 213), (194, 214, 195), (194, 215, 214), (193, 215, 194), (193, 216, 215), (192, 216, 193), (192, 217, 216), (191, 217, 192), (191, 218, 217), (190, 218, 191), (190, 219, 218), (189, 219, 190), (189, 220, 219), (188, 220, 189), (188, 221, 220), (187, 221, 188), (187, 222, 221), (186, 222, 187), (186, 223, 222), (185, 223, 186), (185, 224, 223), (184, 224, 185), (184, 225, 224), (183, 225, 184), (183, 226, 225), (182, 226, 183), (182, 227, 226), (181, 227, 182), (181, 228, 227), (180, 228, 181), (180, 264, 228), (264, 229, 228), (179, 265, 180), (265, 264, 180), (263, 229, 264), (179, 266, 265), (262, 229, 263), (179, 267, 266), (261, 229, 262), (179, 268, 267), (260, 229, 261), (179, 269, 268), (259, 229, 260), (259, 230, 229), (179, 270, 269), (258, 230, 259), (179, 271, 270), (257, 230, 258), (178, 271, 179), (178, 272, 271), (256, 230, 257), (256, 231, 230), (178, 273, 272), (255, 231, 256), (178, 274, 273), (254, 231, 255), (177, 274, 178), (177, 275, 274), (253, 231, 254), (253, 232, 231), (177, 276, 275), (252, 232, 253), (176, 276, 177), (176, 277, 276), (251, 232, 252), (251, 233, 232), (176, 278, 277), (250, 233, 251), (175, 278, 176), (175, 279, 278), (250, 234, 233), (249, 234, 250), (174, 279, 175), (174, 280, 279), (248, 234, 249), (248, 235, 234), (174, 281, 280), (247, 235, 248), (173, 281, 174), (173, 282, 281), (247, 236, 235), (246, 236, 247), (173, 283, 282), (172, 283, 173), (245, 236, 246), (245, 237, 236), (172, 284, 283), (244, 237, 245), (171, 284, 172), (244, 238, 237), (171, 285, 284), (243, 238, 244), (170, 285, 171), (170, 286, 285), (242, 238, 243), (242, 239, 238), (170, 287, 286), (169, 287, 170), (241, 239, 242), (241, 96, 239), (169, 288, 287), (240, 96, 241), (168, 288, 169), (240, 97, 96), (168, 289, 288), (347, 97, 240), (167, 289, 168), (346, 97, 347), (167, 290, 289), (346, 98, 97), (345, 98, 346), (166, 290, 167), (166, 291, 290), (344, 98, 345), (344, 99, 98), (343, 99, 344), (166, 292, 291), (165, 292, 166), (342, 99, 343), (342, 100, 99), (165, 293, 292), (341, 100, 342), (164, 293, 165), (340, 100, 341), (164, 294, 293), (340, 101, 100), (339, 101, 340), (163, 294, 164), (163, 295, 294), (338, 101, 339), (338, 102, 101), (337, 102, 338), (163, 296, 295), (162, 296, 163), (336, 102, 337), (336, 103, 102), (162, 297, 296), (335, 103, 336), (334, 103, 335), (161, 297, 162), (161, 298, 297), (333, 103, 334), (333, 104, 103), (161, 299, 298), (332, 104, 333), (160, 299, 161), (331, 104, 332), (160, 300, 299), (331, 105, 104), (330, 105, 331), (160, 301, 300), (329, 105, 330), (159, 301, 160), (328, 105, 329), (159, 302, 301), (328, 106, 105), (327, 106, 328), (326, 106, 327), (159, 303, 302), (158, 303, 159), (325, 106, 326), (158, 304, 303), (324, 106, 325), (324, 107, 106), (323, 107, 324), (158, 305, 304), (322, 107, 323), (157, 305, 158), (157, 306, 305), (321, 107, 322), (320, 107, 321), (157, 307, 306), (319, 107, 320), (319, 108, 107), (157, 308, 307), (318, 108, 319), (317, 108, 318), (157, 309, 308), (316, 108, 317), (156, 309, 157), (156, 310, 309), (315, 108, 316), (314, 108, 315), (156, 311, 310), (313, 108, 314), (156, 312, 311), (312, 108, 313), (156, 108, 312), (156, 109, 108), (155, 109, 156), (155, 110, 109), (154, 110, 155), (154, 111, 110), (153, 111, 154), (153, 112, 111), (152, 112, 153), (152, 113, 112), (151, 113, 152), (151, 114, 113), (150, 114, 151), (150, 115, 114), (149, 115, 150), (149, 116, 115), (148, 116, 149), (148, 117, 116), (147, 117, 148), (147, 118, 117), (146, 118, 147), (146, 119, 118), (145, 119, 146), (145, 120, 119), (144, 120, 145), (144, 121, 120), (143, 121, 144), (143, 122, 121), (142, 122, 143), (142, 123, 122), (141, 123, 142), (141, 124, 123), (140, 124, 141), (140, 125, 124), (139, 125, 140), (139, 126, 125), (138, 126, 139), (138, 127, 126), (137, 127, 138), (137, 128, 127), (136, 128, 137), (136, 129, 128), (135, 129, 136), (135, 130, 129), (134, 130, 135), (134, 131, 130), (133, 131, 134), (133, 132, 131), (348, 350, 349), (348, 351, 350), (356, 358, 357), (356, 359, 358), (355, 359, 356), (354, 352, 355), (352, 359, 355), (354, 353, 352), (364, 369, 365), (369, 366, 365), (369, 368, 366), (368, 367, 366), (364, 370, 369), (406, 367, 368), (364, 371, 370), (364, 372, 371), (405, 367, 406), (364, 373, 372), (364, 374, 373), (404, 367, 405), (364, 375, 374), (364, 376, 375), (403, 367, 404), (364, 377, 376), (364, 378, 377), (402, 367, 403), (364, 379, 378), (364, 380, 379), (401, 367, 402), (364, 381, 380), (400, 367, 401), (364, 382, 381), (364, 383, 382), (399, 367, 400), (398, 367, 399), (364, 384, 383), (397, 367, 398), (364, 385, 384), (396, 367, 397), (395, 367, 396), (364, 386, 385), (394, 367, 395), (364, 387, 386), (364, 388, 387), (364, 389, 388), (364, 390, 389), (364, 391, 390), (364, 392, 391), (364, 393, 392), (364, 394, 393), (364, 362, 394), (362, 361, 394), (361, 367, 394), (364, 363, 362), (360, 367, 361), (435, 537, 436), (537, 437, 436), (537, 438, 437), (537, 439, 438), (537, 440, 439), (537, 441, 440), (537, 442, 441), (537, 443, 442), (537, 444, 443), (537, 445, 444), (537, 446, 445), (537, 447, 446), (537, 448, 447), (537, 449, 448), (537, 450, 449), (537, 451, 450), (537, 452, 451), (537, 453, 452), (537, 454, 453), (537, 455, 454), (537, 456, 455), (537, 457, 456), (537, 536, 457), (536, 458, 457), (435, 538, 537), (535, 458, 536), (534, 458, 535), (533, 458, 534), (532, 458, 533), (532, 459, 458), (531, 459, 532), (530, 459, 531), (529, 459, 530), (528, 459, 529), (527, 459, 528), (526, 459, 527), (525, 459, 526), (525, 460, 459), (524, 460, 525), (523, 460, 524), (522, 460, 523), (521, 460, 522), (521, 461, 460), (520, 461, 521), (519, 461, 520), (518, 461, 519), (517, 461, 518), (517, 462, 461), (516, 462, 517), (515, 462, 516), (515, 463, 462), (514, 463, 515), (513, 463, 514), (513, 464, 463), (512, 464, 513), (562, 464, 512), (562, 465, 464), (561, 465, 562), (560, 465, 561), (560, 466, 465), (559, 466, 560), (558, 466, 559), (558, 467, 466), (557, 467, 558), (556, 467, 557), (556, 468, 467), (555, 468, 556), (554, 468, 555), (554, 469, 468), (553, 469, 554), (552, 469, 553), (551, 469, 552), (551, 470, 469), (550, 470, 551), (549, 470, 550), (549, 471, 470), (548, 471, 549), (547, 471, 548), (546, 471, 547), (546, 472, 471), (545, 472, 546), (544, 472, 545), (543, 472, 544), (542, 472, 543), (541, 472, 542), (541, 473, 472), (540, 473, 541), (539, 473, 540), (435, 539, 538), (435, 433, 539), (433, 473, 539), (433, 474, 473), (433, 475, 474), (433, 476, 475), (433, 477, 476), (433, 478, 477), (433, 479, 478), (433, 480, 479), (433, 485, 480), (485, 481, 480), (485, 482, 481), (485, 483, 482), (485, 484, 483), (433, 486, 485), (433, 487, 486), (433, 488, 487), (433, 489, 488), (433, 490, 489), (433, 491, 490), (433, 492, 491), (433, 493, 492), (433, 494, 493), (433, 495, 494), (433, 496, 495), (433, 497, 496), (433, 498, 497), (433, 499, 498), (433, 500, 499), (433, 501, 500), (433, 432, 501), (432, 502, 501), (435, 434, 433), (431, 502, 432), (430, 502, 431), (430, 503, 502), (429, 503, 430), (428, 503, 429), (427, 503, 428), (426, 503, 427), (425, 503, 426), (425, 504, 503), (424, 504, 425), (423, 504, 424), (422, 504, 423), (422, 505, 504), (421, 505, 422), (420, 505, 421), (420, 506, 505), (419, 506, 420), (418, 506, 419), (418, 507, 506), (417, 507, 418), (416, 507, 417), (416, 508, 507), (415, 508, 416), (415, 509, 508), (414, 509, 415), (413, 509, 414), (413, 510, 509), (412, 510, 413), (411, 510, 412), (411, 511, 510), (410, 511, 411), (409, 511, 410), (408, 511, 409), (407, 511, 408), (563, 565, 564), (563, 566, 565), (606, 657, 607), (657, 608, 607), (657, 609, 608), (657, 610, 609), (657, 611, 610), (657, 612, 611), (657, 613, 612), (657, 614, 613), (657, 615, 614), (657, 616, 615), (657, 617, 616), (657, 618, 617), (657, 619, 618), (657, 620, 619), (657, 621, 620), (657, 622, 621), (657, 623, 622), (657, 624, 623), (657, 625, 624), (657, 626, 625), (657, 627, 626), (657, 656, 627), (656, 655, 627), (655, 628, 627), (606, 658, 657), (654, 628, 655), (653, 628, 654), (652, 628, 653), (651, 628, 652), (650, 628, 651), (649, 628, 650), (649, 629, 628), (648, 629, 649), (647, 629, 648), (646, 629, 647), (645, 629, 646), (644, 629, 645), (643, 629, 644), (643, 630, 629), (642, 630, 643), (641, 630, 642), (640, 630, 641), (639, 630, 640), (639, 631, 630), (638, 631, 639), (637, 631, 638), (636, 631, 637), (636, 567, 631), (635, 567, 636), (634, 567, 635), (633, 567, 634), (633, 568, 567), (632, 568, 633), (670, 568, 632), (670, 569, 568), (669, 569, 670), (669, 570, 569), (668, 570, 669), (668, 571, 570), (667, 571, 668), (667, 572, 571), (666, 572, 667), (666, 573, 572), (665, 573, 666), (665, 574, 573), (664, 574, 665), (664, 575, 574), (663, 575, 664), (662, 575, 663), (661, 575, 662), (661, 576, 575), (660, 576, 661), (659, 576, 660), (606, 659, 658), (606, 604, 659), (604, 576, 659), (604, 577, 576), (604, 578, 577), (604, 579, 578), (604, 580, 579), (604, 581, 580), (604, 582, 581), (604, 583, 582), (604, 584, 583), (604, 585, 584), (604, 586, 585), (604, 587, 586), (604, 588, 587), (604, 589, 588), (604, 590, 589), (604, 591, 590), (604, 592, 591), (604, 593, 592), (604, 594, 593), (604, 595, 594), (604, 596, 595), (604, 597, 596), (604, 598, 597), (604, 599, 598), (604, 600, 599), (604, 601, 600), (604, 602, 601), (604, 603, 602), (606, 605, 604), (839, 841, 840), (839, 842, 841), (839, 843, 842), (839, 844, 843), (839, 845, 844), (838, 845, 839), (838, 846, 845), (838, 847, 846), (838, 848, 847), (838, 849, 848), (838, 850, 849), (837, 850, 838), (837, 851, 850), (837, 852, 851), (837, 853, 852), (837, 854, 853), (836, 854, 837), (836, 855, 854), (836, 856, 855), (836, 857, 856), (836, 858, 857), (836, 859, 858), (835, 859, 836), (835, 860, 859), (835, 861, 860), (835, 862, 861), (835, 863, 862), (835, 864, 863), (835, 865, 864), (834, 865, 835), (834, 866, 865), (834, 867, 866), (834, 868, 867), (834, 869, 868), (833, 869, 834), (833, 870, 869), (833, 871, 870), (833, 872, 871), (833, 873, 872), (832, 873, 833), (832, 874, 873), (832, 875, 874), (832, 876, 875), (832, 878, 876), (878, 877, 876), (831, 879, 832), (879, 878, 832), (830, 880, 831), (880, 879, 831), (829, 881, 830), (881, 880, 830), (828, 882, 829), (882, 881, 829), (827, 883, 828), (883, 882, 828), (826, 883, 827), (825, 884, 826), (884, 883, 826), (824, 885, 825), (885, 884, 825), (823, 886, 824), (886, 885, 824), (822, 887, 823), (887, 886, 823), (821, 888, 822), (888, 887, 822), (820, 889, 821), (889, 888, 821), (820, 890, 889), (820, 891, 890), (820, 892, 891), (820, 893, 892), (820, 894, 893), (820, 895, 894), (819, 895, 820), (819, 896, 895), (819, 897, 896), (819, 898, 897), (819, 899, 898), (819, 900, 899), (819, 901, 900), (819, 902, 901), (819, 903, 902), (819, 904, 903), (818, 904, 819), (818, 905, 904), (818, 906, 905), (818, 907, 906), (818, 908, 907), (818, 909, 908), (817, 909, 818), (817, 910, 909), (817, 911, 910), (817, 912, 911), (817, 913, 912), (817, 914, 913), (816, 914, 817), (816, 915, 914), (816, 916, 915), (816, 917, 916), (816, 918, 917), (816, 919, 918), (815, 919, 816), (815, 920, 919), (815, 921, 920), (815, 922, 921), (815, 923, 922), (815, 924, 923), (815, 925, 924), (815, 926, 925), (815, 927, 926), (814, 927, 815), (814, 928, 927), (814, 929, 928), (814, 930, 929), (814, 931, 930), (814, 932, 931), (814, 933, 932), (814, 934, 933), (814, 935, 934), (813, 935, 814), (813, 936, 935), (813, 937, 936), (813, 938, 937), (813, 939, 938), (812, 939, 813), (812, 940, 939), (812, 941, 940), (812, 942, 941), (811, 942, 812), (811, 943, 942), (811, 944, 943), (810, 944, 811), (810, 945, 944), (810, 946, 945), (809, 946, 810), (809, 947, 946), (809, 948, 947), (808, 948, 809), (808, 949, 948), (808, 950, 949), (807, 950, 808), (807, 951, 950), (807, 952, 951), (806, 952, 807), (806, 953, 952), (805, 953, 806), (805, 954, 953), (804, 954, 805), (804, 955, 954), (803, 955, 804), (803, 956, 955), (802, 956, 803), (801, 956, 802), (800, 956, 801), (800, 957, 956), (799, 957, 800), (798, 957, 799), (797, 957, 798), (796, 957, 797), (796, 958, 957), (795, 958, 796), (794, 958, 795), (793, 958, 794), (792, 958, 793), (791, 958, 792), (791, 959, 958), (790, 959, 791), (789, 959, 790), (788, 959, 789), (787, 959, 788), (786, 959, 787), (785, 959, 786), (785, 960, 959), (784, 960, 785), (783, 960, 784), (782, 960, 783), (781, 960, 782), (780, 960, 781), (779, 960, 780), (779, 671, 960), (778, 671, 779), (777, 671, 778), (776, 671, 777), (719, 721, 720), (775, 671, 776), (774, 671, 775), (774, 672, 671), (719, 722, 721), (773, 672, 774), (772, 672, 773), (719, 723, 722), (771, 672, 772), (770, 672, 771), (719, 724, 723), (770, 673, 672), (769, 673, 770), (719, 725, 724), (768, 673, 769), (767, 673, 768), (719, 726, 725), (766, 673, 767), (766, 674, 673), (719, 727, 726), (765, 674, 766), (719, 728, 727), (764, 674, 765), (719, 729, 728), (763, 674, 764), (763, 675, 674), (762, 675, 763), (719, 730, 729), (761, 675, 762), (719, 731, 730), (760, 675, 761), (719, 732, 731), (760, 676, 675), (759, 676, 760), (719, 733, 732), (758, 676, 759), (757, 676, 758), (719, 734, 733), (756, 676, 757), (719, 735, 734), (755, 676, 756), (755, 677, 676), (719, 736, 735), (754, 677, 755), (719, 737, 736), (753, 677, 754), (752, 677, 753), (719, 738, 737), (751, 677, 752), (719, 739, 738), (750, 677, 751), (719, 740, 739), (749, 677, 750), (719, 741, 740), (748, 677, 749), (748, 678, 677), (747, 678, 748), (719, 742, 741), (746, 678, 747), (719, 743, 742), (745, 678, 746), (719, 744, 743), (744, 678, 745), (719, 678, 744), (719, 679, 678), (719, 680, 679), (719, 681, 680), (719, 682, 681), (719, 683, 682), (719, 684, 683), (719, 685, 684), (719, 686, 685), (719, 687, 686), (719, 688, 687), (719, 689, 688), (719, 690, 689), (719, 691, 690), (719, 692, 691), (719, 693, 692), (718, 693, 719), (718, 694, 693), (717, 694, 718), (717, 695, 694), (716, 695, 717), (716, 696, 695), (716, 697, 696), (715, 697, 716), (715, 698, 697), (714, 698, 715), (714, 699, 698), (713, 699, 714), (713, 700, 699), (712, 700, 713), (712, 701, 700), (711, 701, 712), (711, 702, 701), (711, 703, 702), (710, 703, 711), (710, 704, 703), (709, 704, 710), (709, 705, 704), (708, 705, 709), (708, 706, 705), (707, 706, 708), (989, 991, 990), (989, 975, 991), (975, 974, 991), (974, 992, 991), (1053, 1055, 1054), (1053, 1056, 1055), (989, 976, 975), (973, 992, 974), (972, 992, 973), (989, 977, 976), (971, 992, 972), (970, 992, 971), (989, 978, 977), (969, 992, 970), (1052, 1056, 1053), (989, 979, 978), (968, 992, 969), (968, 993, 992), (968, 994, 993), (1051, 1056, 1052), (968, 995, 994), (967, 995, 968), (967, 996, 995), (967, 997, 996), (989, 980, 979), (967, 998, 997), (967, 999, 998), (967, 1000, 999), (966, 1000, 967), (1050, 1056, 1051), (966, 1001, 1000), (966, 1002, 1001), (966, 1003, 1002), (966, 1004, 1003), (989, 981, 980), (966, 1005, 1004), (965, 1005, 966), (965, 1006, 1005), (1049, 1056, 1050), (965, 1007, 1006), (965, 1008, 1007), (965, 1009, 1008), (964, 1009, 965), (964, 1010, 1009), (989, 982, 981), (964, 1011, 1010), (1048, 1056, 1049), (964, 1012, 1011), (964, 1013, 1012), (963, 1013, 964), (963, 1014, 1013), (963, 1015, 1014), (1047, 1056, 1048), (963, 1016, 1015), (963, 1017, 1016), (989, 983, 982), (962, 1017, 963), (962, 1018, 1017), (962, 1019, 1018), (1046, 1056, 1047), (962, 1020, 1019), (962, 1021, 1020), (962, 1022, 1021), (961, 1022, 962), (961, 1023, 1022), (989, 984, 983), (1045, 1056, 1046), (961, 1024, 1023), (961, 1025, 1024), (961, 1026, 1025), (961, 1027, 1026), (1044, 1056, 1045), (961, 1028, 1027), (961, 1029, 1028), (961, 1030, 1029), (989, 985, 984), (961, 1031, 1030), (1043, 1056, 1044), (961, 1032, 1031), (961, 1033, 1032), (961, 1034, 1033), (1042, 1056, 1043), (961, 1035, 1034), (961, 1036, 1035), (961, 1037, 1036), (1041, 1056, 1042), (961, 1038, 1037), (989, 986, 985), (961, 1039, 1038), (961, 1040, 1039), (961, 1041, 1040), (961, 1056, 1041), (989, 987, 986), (989, 988, 987), (1057, 1059, 1058), (1057, 1060, 1059)])
me_cutext_001.use_remesh_preserve_volume = False
me_cutext_001.use_remesh_preserve_attributes = False
me_cutext_001.use_mirror_vertex_groups = False
me_cutext_001.auto_texspace = False
me_cutext_001.update()

# ---- objects
ob_text = bpy.data.objects.new('Text', me_cutext_001)
ob_lamp = bpy.data.objects.new('Lamp', light_lamp)
ob_camera = bpy.data.objects.new('Camera', cam_camera)

# ---- transforms, parenting, visibility, modifiers, constraints
ob_text.location = (0.0, 0.0, 0.0)
ob_text.lineart.crease_threshold = 0.0
ob_lamp.location = (4.076, 1.005, 5.904)
ob_lamp.rotation_euler = (0.6503, 0.05522, 1.866)
ob_lamp.lock_rotations_4d = False
ob_lamp.empty_display_type = 'ARROWS'
ob_lamp.color = (0.0, 0.0, 0.0, 0.0)
ob_lamp.lineart.crease_threshold = 0.0
ob_camera.location = (7.481, -6.508, 5.344)
ob_camera.rotation_euler = (1.109, 0.0, 0.8149)
ob_camera.lock_rotations_4d = False
ob_camera.empty_display_type = 'ARROWS'
ob_camera.color = (0.0, 0.0, 0.0, 0.0)
ob_camera.display_type = 'WIRE'
ob_camera.lineart.crease_threshold = 0.0

# ---- collection membership
col_collection_1.objects.link(ob_text)
col_collection_1.objects.link(ob_lamp)
col_collection_1.objects.link(ob_camera)

# ---- scene / render settings (as saved in the file)
scene.camera = ob_camera
scene.frame_start = 1; scene.frame_end = 250; scene.frame_set(0)
scene.render.engine = 'BLENDER_EEVEE_NEXT'
scene.render.resolution_percentage = 50
scene.render.dither_intensity = 0.0
scene.cycles.use_denoising = False
scene.cycles.samples = 128
scene.cycles.sampling_pattern = 'TABULATED_SOBOL'
scene.cycles.use_adaptive_sampling = False
scene.cycles.use_light_tree = False
scene.cycles.blur_glossy = 0.0
scene.cycles.sample_clamp_indirect = 0.0
scene.view_settings.view_transform = 'Standard'
bpy.context.view_layer.update()
